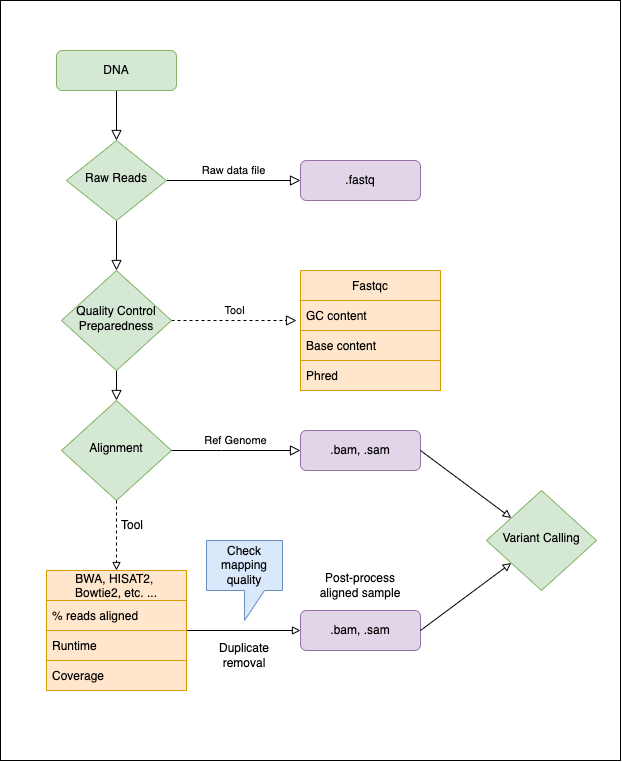

The diagram above was exported from draw.io. Its source (the exported page's mxGraphModel, read from the mxfile embedded in the PNG):
<mxGraphModel dx="1351" dy="841" grid="1" gridSize="10" guides="1" tooltips="1" connect="1" arrows="1" fold="1" page="1" pageScale="1" pageWidth="827" pageHeight="1169" math="0" shadow="0">
  <root>
    <mxCell id="0" />
    <mxCell id="1" parent="0" />
    <mxCell id="2" value="" style="rounded=0;whiteSpace=wrap;html=1;" vertex="1" parent="1">
      <mxGeometry x="104" y="30" width="620" height="760" as="geometry" />
    </mxCell>
    <mxCell id="3" value="" style="rounded=0;html=1;jettySize=auto;orthogonalLoop=1;fontSize=11;endArrow=block;endFill=0;endSize=8;strokeWidth=1;shadow=0;labelBackgroundColor=none;edgeStyle=orthogonalEdgeStyle;" edge="1" source="4" target="7" parent="1">
      <mxGeometry relative="1" as="geometry" />
    </mxCell>
    <mxCell id="4" value="DNA" style="rounded=1;whiteSpace=wrap;html=1;fontSize=12;glass=0;strokeWidth=1;shadow=0;fillColor=#d5e8d4;strokeColor=#82b366;" vertex="1" parent="1">
      <mxGeometry x="160" y="80" width="120" height="40" as="geometry" />
    </mxCell>
    <mxCell id="5" value="" style="rounded=0;html=1;jettySize=auto;orthogonalLoop=1;fontSize=11;endArrow=block;endFill=0;endSize=8;strokeWidth=1;shadow=0;labelBackgroundColor=none;edgeStyle=orthogonalEdgeStyle;" edge="1" source="7" target="11" parent="1">
      <mxGeometry y="20" relative="1" as="geometry">
        <mxPoint as="offset" />
      </mxGeometry>
    </mxCell>
    <mxCell id="6" value="Raw data file" style="edgeStyle=orthogonalEdgeStyle;rounded=0;html=1;jettySize=auto;orthogonalLoop=1;fontSize=11;endArrow=block;endFill=0;endSize=8;strokeWidth=1;shadow=0;labelBackgroundColor=none;" edge="1" source="7" target="8" parent="1">
      <mxGeometry y="10" relative="1" as="geometry">
        <mxPoint as="offset" />
      </mxGeometry>
    </mxCell>
    <mxCell id="7" value="Raw Reads" style="rhombus;whiteSpace=wrap;html=1;shadow=0;fontFamily=Helvetica;fontSize=12;align=center;strokeWidth=1;spacing=6;spacingTop=-4;fillColor=#d5e8d4;strokeColor=#82b366;" vertex="1" parent="1">
      <mxGeometry x="170" y="170" width="100" height="80" as="geometry" />
    </mxCell>
    <mxCell id="8" value=".fastq" style="rounded=1;whiteSpace=wrap;html=1;fontSize=12;glass=0;strokeWidth=1;shadow=0;fillColor=#e1d5e7;strokeColor=#9673a6;" vertex="1" parent="1">
      <mxGeometry x="404" y="190" width="120" height="40" as="geometry" />
    </mxCell>
    <mxCell id="9" value="" style="rounded=0;html=1;jettySize=auto;orthogonalLoop=1;fontSize=11;endArrow=block;endFill=0;endSize=8;strokeWidth=1;shadow=0;labelBackgroundColor=none;edgeStyle=orthogonalEdgeStyle;" edge="1" source="11" parent="1">
      <mxGeometry x="0.3333" y="20" relative="1" as="geometry">
        <mxPoint as="offset" />
        <mxPoint x="219.99999999999977" y="430" as="targetPoint" />
      </mxGeometry>
    </mxCell>
    <mxCell id="10" value="Tool" style="edgeStyle=orthogonalEdgeStyle;rounded=0;html=1;jettySize=auto;orthogonalLoop=1;fontSize=11;endArrow=block;endFill=0;endSize=8;strokeWidth=1;shadow=0;labelBackgroundColor=none;exitX=1;exitY=0.5;exitDx=0;exitDy=0;dashed=1;" edge="1" source="11" parent="1">
      <mxGeometry y="10" relative="1" as="geometry">
        <mxPoint as="offset" />
        <mxPoint x="294" y="350" as="sourcePoint" />
        <mxPoint x="399.9999999999998" y="350" as="targetPoint" />
      </mxGeometry>
    </mxCell>
    <mxCell id="11" value="Quality Control Preparedness" style="rhombus;whiteSpace=wrap;html=1;shadow=0;fontFamily=Helvetica;fontSize=12;align=center;strokeWidth=1;spacing=6;spacingTop=-4;fillColor=#d5e8d4;strokeColor=#82b366;" vertex="1" parent="1">
      <mxGeometry x="165" y="300" width="110" height="100" as="geometry" />
    </mxCell>
    <mxCell id="12" value="Fastqc" style="swimlane;fontStyle=0;childLayout=stackLayout;horizontal=1;startSize=30;horizontalStack=0;resizeParent=1;resizeParentMax=0;resizeLast=0;collapsible=1;marginBottom=0;fillColor=#ffe6cc;strokeColor=#d79b00;" vertex="1" parent="1">
      <mxGeometry x="404" y="300" width="140" height="120" as="geometry" />
    </mxCell>
    <mxCell id="13" value="GC content" style="text;strokeColor=#d79b00;fillColor=#ffe6cc;align=left;verticalAlign=middle;spacingLeft=4;spacingRight=4;overflow=hidden;points=[[0,0.5],[1,0.5]];portConstraint=eastwest;rotatable=0;" vertex="1" parent="12">
      <mxGeometry y="30" width="140" height="30" as="geometry" />
    </mxCell>
    <mxCell id="14" value="Base content" style="text;strokeColor=#d79b00;fillColor=#ffe6cc;align=left;verticalAlign=middle;spacingLeft=4;spacingRight=4;overflow=hidden;points=[[0,0.5],[1,0.5]];portConstraint=eastwest;rotatable=0;" vertex="1" parent="12">
      <mxGeometry y="60" width="140" height="30" as="geometry" />
    </mxCell>
    <mxCell id="15" value="Phred" style="text;strokeColor=#d79b00;fillColor=#ffe6cc;align=left;verticalAlign=middle;spacingLeft=4;spacingRight=4;overflow=hidden;points=[[0,0.5],[1,0.5]];portConstraint=eastwest;rotatable=0;" vertex="1" parent="12">
      <mxGeometry y="90" width="140" height="30" as="geometry" />
    </mxCell>
    <mxCell id="16" value="Alignment" style="rhombus;whiteSpace=wrap;html=1;shadow=0;fontFamily=Helvetica;fontSize=12;align=center;strokeWidth=1;spacing=6;spacingTop=-4;fillColor=#d5e8d4;strokeColor=#82b366;" vertex="1" parent="1">
      <mxGeometry x="165" y="430" width="110" height="100" as="geometry" />
    </mxCell>
    <mxCell id="17" value=".bam, .sam" style="rounded=1;whiteSpace=wrap;html=1;fontSize=12;glass=0;strokeWidth=1;shadow=0;fillColor=#e1d5e7;strokeColor=#9673a6;" vertex="1" parent="1">
      <mxGeometry x="404" y="460" width="120" height="40" as="geometry" />
    </mxCell>
    <mxCell id="18" value="Ref Genome" style="edgeStyle=orthogonalEdgeStyle;rounded=0;html=1;jettySize=auto;orthogonalLoop=1;fontSize=11;endArrow=block;endFill=0;endSize=8;strokeWidth=1;shadow=0;labelBackgroundColor=none;" edge="1" target="17" parent="1">
      <mxGeometry y="10" relative="1" as="geometry">
        <mxPoint as="offset" />
        <mxPoint x="274.9999999999998" y="480" as="sourcePoint" />
        <mxPoint x="345" y="480" as="targetPoint" />
        <Array as="points">
          <mxPoint x="325" y="480" />
          <mxPoint x="325" y="480" />
        </Array>
      </mxGeometry>
    </mxCell>
    <mxCell id="19" value="" style="endArrow=block;html=1;rounded=0;exitX=1;exitY=0.5;exitDx=0;exitDy=0;endFill=0;entryX=0;entryY=0.5;entryDx=0;entryDy=0;" edge="1" source="23" target="20" parent="1">
      <mxGeometry width="50" height="50" relative="1" as="geometry">
        <mxPoint x="280" y="480" as="sourcePoint" />
        <mxPoint x="400" y="660" as="targetPoint" />
      </mxGeometry>
    </mxCell>
    <mxCell id="20" value=".bam, .sam" style="rounded=1;whiteSpace=wrap;html=1;fontSize=12;glass=0;strokeWidth=1;shadow=0;fillColor=#e1d5e7;strokeColor=#9673a6;" vertex="1" parent="1">
      <mxGeometry x="404" y="640" width="120" height="40" as="geometry" />
    </mxCell>
    <mxCell id="21" value="Post-process aligned sample" style="text;html=1;strokeColor=none;fillColor=none;align=center;verticalAlign=middle;whiteSpace=wrap;rounded=0;" vertex="1" parent="1">
      <mxGeometry x="419" y="600" width="90" height="30" as="geometry" />
    </mxCell>
    <mxCell id="22" value="" style="endArrow=block;html=1;rounded=0;dashed=1;exitX=0.5;exitY=1;exitDx=0;exitDy=0;endFill=0;" edge="1" source="16" parent="1">
      <mxGeometry width="50" height="50" relative="1" as="geometry">
        <mxPoint x="390" y="390" as="sourcePoint" />
        <mxPoint x="219.99999999999977" y="600" as="targetPoint" />
      </mxGeometry>
    </mxCell>
    <mxCell id="23" value="BWA, HISAT2, &#10;Bowtie2, etc. ..." style="swimlane;fontStyle=0;childLayout=stackLayout;horizontal=1;startSize=30;horizontalStack=0;resizeParent=1;resizeParentMax=0;resizeLast=0;collapsible=1;marginBottom=0;fillColor=#ffe6cc;strokeColor=#d79b00;" vertex="1" parent="1">
      <mxGeometry x="150" y="600" width="140" height="120" as="geometry" />
    </mxCell>
    <mxCell id="24" value="% reads aligned" style="text;strokeColor=#d79b00;fillColor=#ffe6cc;align=left;verticalAlign=middle;spacingLeft=4;spacingRight=4;overflow=hidden;points=[[0,0.5],[1,0.5]];portConstraint=eastwest;rotatable=0;" vertex="1" parent="23">
      <mxGeometry y="30" width="140" height="30" as="geometry" />
    </mxCell>
    <mxCell id="25" value="Runtime" style="text;strokeColor=#d79b00;fillColor=#ffe6cc;align=left;verticalAlign=middle;spacingLeft=4;spacingRight=4;overflow=hidden;points=[[0,0.5],[1,0.5]];portConstraint=eastwest;rotatable=0;" vertex="1" parent="23">
      <mxGeometry y="60" width="140" height="30" as="geometry" />
    </mxCell>
    <mxCell id="26" value="Coverage" style="text;strokeColor=#d79b00;fillColor=#ffe6cc;align=left;verticalAlign=middle;spacingLeft=4;spacingRight=4;overflow=hidden;points=[[0,0.5],[1,0.5]];portConstraint=eastwest;rotatable=0;" vertex="1" parent="23">
      <mxGeometry y="90" width="140" height="30" as="geometry" />
    </mxCell>
    <mxCell id="27" value="Check mapping quality" style="shape=callout;whiteSpace=wrap;html=1;perimeter=calloutPerimeter;fillColor=#dae8fc;strokeColor=#6c8ebf;" vertex="1" parent="1">
      <mxGeometry x="310" y="570" width="76" height="80" as="geometry" />
    </mxCell>
    <mxCell id="28" value="Duplicate&lt;br&gt;removal" style="text;html=1;strokeColor=none;fillColor=none;align=center;verticalAlign=middle;whiteSpace=wrap;rounded=0;" vertex="1" parent="1">
      <mxGeometry x="318" y="670" width="60" height="30" as="geometry" />
    </mxCell>
    <mxCell id="29" value="Variant Calling" style="rhombus;whiteSpace=wrap;html=1;shadow=0;fontFamily=Helvetica;fontSize=12;align=center;strokeWidth=1;spacing=6;spacingTop=-4;fillColor=#d5e8d4;strokeColor=#82b366;" vertex="1" parent="1">
      <mxGeometry x="590" y="520" width="110" height="100" as="geometry" />
    </mxCell>
    <mxCell id="30" value="" style="endArrow=block;html=1;rounded=0;exitX=1;exitY=0.5;exitDx=0;exitDy=0;endFill=0;" edge="1" source="17" target="29" parent="1">
      <mxGeometry width="50" height="50" relative="1" as="geometry">
        <mxPoint x="540" y="490" as="sourcePoint" />
        <mxPoint x="460" y="630" as="targetPoint" />
      </mxGeometry>
    </mxCell>
    <mxCell id="31" value="" style="endArrow=block;html=1;rounded=0;exitX=1;exitY=0.5;exitDx=0;exitDy=0;endFill=0;" edge="1" source="20" target="29" parent="1">
      <mxGeometry width="50" height="50" relative="1" as="geometry">
        <mxPoint x="410" y="680" as="sourcePoint" />
        <mxPoint x="460" y="630" as="targetPoint" />
      </mxGeometry>
    </mxCell>
    <mxCell id="32" value="Tool" style="text;html=1;strokeColor=none;fillColor=none;align=center;verticalAlign=middle;whiteSpace=wrap;rounded=0;" vertex="1" parent="1">
      <mxGeometry x="206" y="540" width="60" height="30" as="geometry" />
    </mxCell>
  </root>
</mxGraphModel>